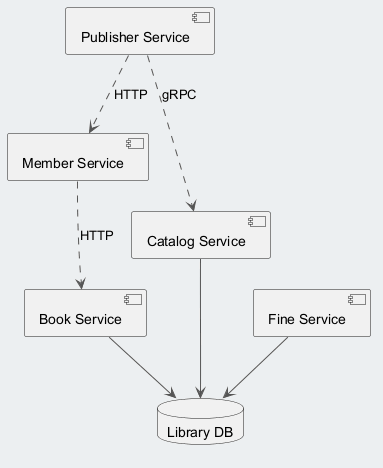

The diagram above was rendered by PlantUML. Its source (embedded in the PNG):
@startuml
skinparam backgroundColor #ECEFF1
skinparam classBackgroundColor #FFFFFF
skinparam classBorderColor #455A64
skinparam ArrowColor #555555
component "Publisher Service" as C_PublisherService
component "Book Service" as C_BookService
component "Member Service" as C_MemberService
component "Fine Service" as C_FineService
component "Catalog Service" as C_CatalogService
database "Library DB" as DB_library
C_BookService --> DB_library
C_FineService --> DB_library
C_CatalogService --> DB_library
C_PublisherService ..> C_MemberService : HTTP
C_PublisherService ..> C_CatalogService : gRPC
C_MemberService ..> C_BookService : HTTP
@enduml